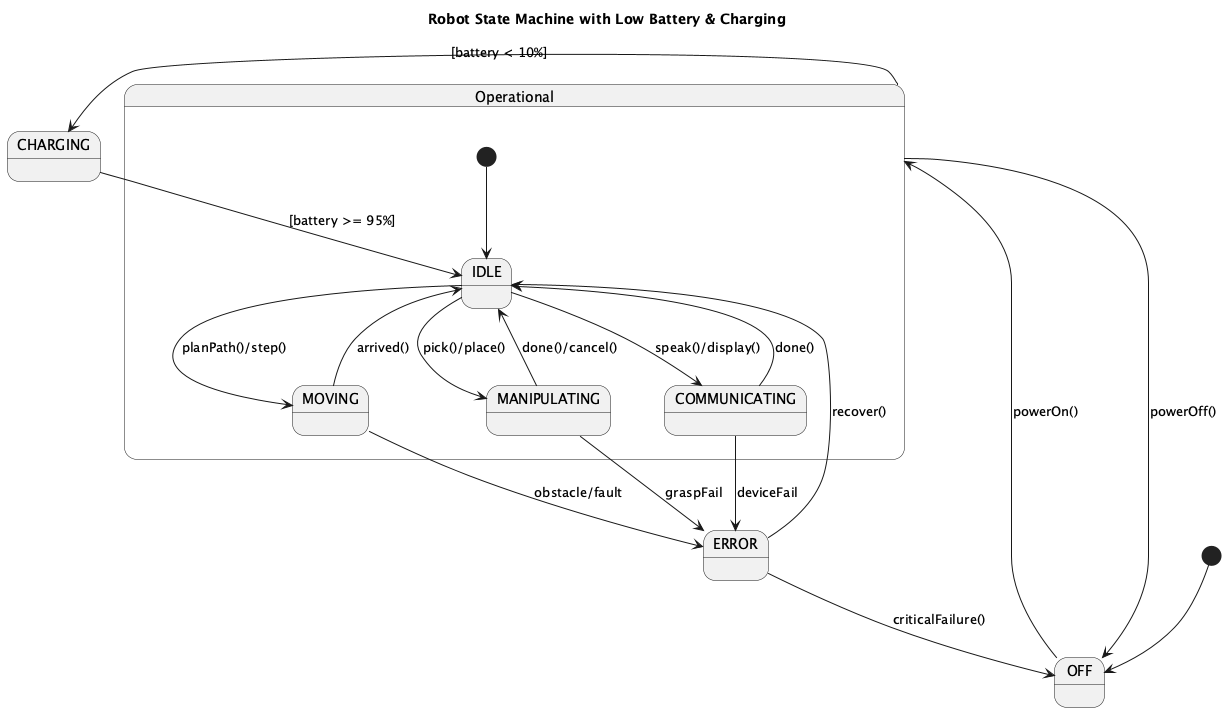

The diagram above was rendered by PlantUML. Its source (embedded in the PNG):
@startuml
title Robot State Machine with Low Battery & Charging

[*] --> OFF
OFF --> Operational : powerOn()
Operational --> OFF : powerOff()

state Operational {
  [*] --> IDLE
  IDLE --> MOVING : planPath()/step()
  MOVING --> IDLE : arrived()
  IDLE --> MANIPULATING : pick()/place()
  MANIPULATING --> IDLE : done()/cancel()
  IDLE --> COMMUNICATING : speak()/display()
  COMMUNICATING --> IDLE : done()
  MOVING --> ERROR : obstacle/fault
  MANIPULATING --> ERROR : graspFail
  COMMUNICATING --> ERROR : deviceFail
}

Operational --> CHARGING : [battery < 10%]
state CHARGING
CHARGING --> IDLE : [battery >= 95%]

state ERROR
ERROR --> IDLE : recover()
ERROR --> OFF  : criticalFailure()
@enduml